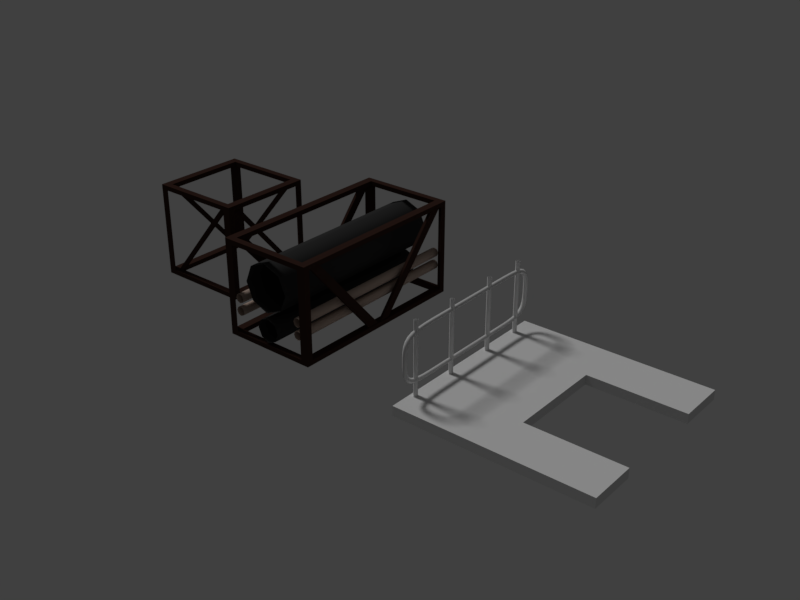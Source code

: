 # Source: com.io7m.chemriver.chemplant_alt.blend  (saved by Blender 2.78.0; exported with 4.5.12 LTS)
import bpy
from mathutils import Matrix  # noqa: F401  (used for matrix-valued properties, if any)

bpy.ops.wm.read_factory_settings(use_empty=True)
scene = bpy.context.scene
scene.name = 'Scene'

# ---- collections
col_collection_1 = bpy.data.collections.new('Collection 1'); scene.collection.children.link(col_collection_1)

# ---- materials (node trees are filled in below, after node groups)
mat_platform_side = bpy.data.materials.new('platform_side')
mat_platform_side.alpha_threshold = 0.0
mat_platform_side.use_transparent_shadow = False
mat_platform_side.roughness = 0.5
mat_platform_top = bpy.data.materials.new('platform_top')
mat_platform_top.alpha_threshold = 0.0
mat_platform_top.use_transparent_shadow = False
mat_platform_top.roughness = 0.5
mat_platform_top.specular_intensity = 0.0
mat_frame = bpy.data.materials.new('frame')
mat_frame.alpha_threshold = 0.0
mat_frame.use_transparent_shadow = False
mat_frame.diffuse_color = (0.04263, 0.02107, 0.01607, 1.0)
mat_frame.roughness = 0.5
mat_frame.specular_intensity = 0.0
mat_pipe_small = bpy.data.materials.new('pipe_small')
mat_pipe_small.alpha_threshold = 0.0
mat_pipe_small.use_transparent_shadow = False
mat_pipe_small.diffuse_color = (0.4953, 0.382, 0.3192, 1.0)
mat_pipe_small.roughness = 0.5
mat_pipe_large = bpy.data.materials.new('pipe_large')
mat_pipe_large.alpha_threshold = 0.0
mat_pipe_large.use_transparent_shadow = False
mat_pipe_large.diffuse_color = (0.03716, 0.03716, 0.03716, 1.0)
mat_pipe_large.roughness = 0.5
mat_frame_gen = bpy.data.materials.new('frame_gen')
mat_frame_gen.alpha_threshold = 0.0
mat_frame_gen.use_transparent_shadow = False
mat_frame_gen.roughness = 0.5

# ---- material node trees

# ---- world
world_world = bpy.data.worlds.new('World'); scene.world = world_world
world_world.color = (0.05088, 0.05088, 0.05088)
world_world.use_sun_shadow = False
world_world.sun_shadow_jitter_overblur = 0.0
world_world.cycles.sampling_method = 'MANUAL'

# ---- lights
light_hemi = bpy.data.lights.new('Hemi', 'SUN')
light_hemi.transmission_factor = 0.0
light_hemi.angle = 0.1993
light_hemi.energy = 1.0
light_hemi.shadow_buffer_clip_start = 0.5
light_hemi.shadow_soft_size = 0.1
light_hemi.shadow_cascade_max_distance = 1000.0

# ---- meshes
me_plane_004 = bpy.data.meshes.new('Plane.004')
me_plane_004.from_pydata([(-1.0, -1.0, 0.0), (1.0, -1.0, 0.0), (-1.0, 1.0, 0.0), (1.0, 1.0, 0.0), (-1.0, 2.0, 0.0), (1.0, 2.0, 0.0), (-1.0, -2.0, 0.0), (1.0, -2.0, 0.0), (3.0, -1.0, 0.0), (3.0, -2.0, 0.0), (3.0, 1.0, 0.0), (3.0, 2.0, 0.0), (-1.0, 1.0, -0.2), (-1.0, -1.0, -0.2), (1.0, -1.0, -0.2), (1.0, 1.0, -0.2), (1.0, 2.0, -0.2), (-1.0, 2.0, -0.2), (-1.0, -2.0, -0.2), (1.0, -2.0, -0.2), (3.0, -2.0, -0.2), (3.0, -1.0, -0.2), (3.0, 1.0, -0.2), (3.0, 2.0, -0.2)], [], [(0, 2, 3, 1), (2, 4, 5, 3), (1, 7, 6, 0), (1, 8, 9, 7), (5, 11, 10, 3), (13, 14, 15, 12), (12, 15, 16, 17), (14, 13, 18, 19), (14, 19, 20, 21), (16, 15, 22, 23), (4, 2, 12, 17), (10, 11, 23, 22), (9, 8, 21, 20), (2, 0, 13, 12), (6, 7, 19, 18), (3, 10, 22, 15), (5, 4, 17, 16), (7, 9, 20, 19), (0, 6, 18, 13), (11, 5, 16, 23), (8, 1, 14, 21), (1, 3, 15, 14)])
me_plane_004.polygons.foreach_set('material_index', [1, 1, 1, 1, 1, 1, 1, 1, 1, 1, 0, 0, 0, 0, 0, 0, 0, 0, 0, 0, 0, 0])
_uv = me_plane_004.uv_layers.new(name='UVMap')
_uv.uv.foreach_set('vector', [0.1667, 0.0001155, 0.4999, 0.0001154, 0.4999, 0.3333, 0.1667, 0.3333, 0.4999, 0.0001154, 0.6665, 0.0001154, 0.6665, 0.3333, 0.4999, 0.3333, 0.1667, 0.3333, 0.0001155, 0.3333, 0.0001154, 0.0001155, 0.1667, 0.0001155, 0.1667, 0.3333, 0.1667, 0.4999, 0.0001155, 0.4999, 0.0001155, 0.3333, 0.6665, 0.3333, 0.6665, 0.4999, 0.4999, 0.4999, 0.4999, 0.3333, 0.1667, 0.9999, 0.1667, 0.6667, 0.4999, 0.6667, 0.4999, 0.9999, 0.4999, 0.9999, 0.4999, 0.6667, 0.6665, 0.6667, 0.6665, 0.9999, 0.1667, 0.6667, 0.1667, 0.9999, 0.0001154, 0.9999, 0.0001154, 0.6667, 0.1667, 0.6667, 0.0001154, 0.6667, 0.0001154, 0.5001, 0.1667, 0.5001, 0.6665, 0.6667, 0.4999, 0.6667, 0.4999, 0.5001, 0.6665, 0.5001, 1.0, 0.765, 0.75, 0.765, 0.75, 0.66, 1.0, 0.66, 1.0, 0.685, 0.75, 0.685, 0.75, 0.635, 1.0, 0.635, 6.324e-05, 0.6251, 0.9999, 0.6251, 0.9999, 1.025, 6.324e-05, 1.025, 0.75, 0.765, 0.25, 0.765, 0.25, 0.66, 0.75, 0.66, 3.656e-05, 0.64, 0.6667, 0.64, 0.6667, 0.7734, 3.651e-05, 0.7734, 0.75, 0.6561, 1.0, 0.6561, 1.0, 0.7061, 0.75, 0.7061, 0.5, 0.685, 2.24e-05, 0.685, 2.236e-05, 0.635, 0.5, 0.635, 0.6667, 0.64, 1.0, 0.64, 1.0, 0.7734, 0.6667, 0.7734, 0.25, 0.765, 2.241e-05, 0.765, 2.235e-05, 0.66, 0.25, 0.66, 0.75, 0.685, 0.5, 0.685, 0.5, 0.635, 0.75, 0.635, 2.242e-05, 0.6561, 0.25, 0.6561, 0.25, 0.7061, 2.236e-05, 0.7061, 0.25, 0.6561, 0.75, 0.6561, 0.75, 0.7061, 0.25, 0.7061])
me_plane_004.materials.append(mat_platform_side)
me_plane_004.materials.append(mat_platform_top)
me_plane_004.use_remesh_preserve_volume = False
me_plane_004.use_remesh_preserve_attributes = False
me_plane_004.use_mirror_vertex_groups = False
me_plane_004.update()
me_plane_002 = bpy.data.meshes.new('Plane.002')
me_plane_002.from_pydata([(-1.0, -1.0, 0.0), (1.0, -1.0, 0.0), (-1.0, 1.0, 0.0), (1.0, 1.0, 0.0), (-0.8333, -1.0, 0.0), (0.8333, -1.0, 0.0), (0.8333, 1.0, 0.0), (-0.8333, 1.0, 0.0), (-1.0, 0.8667, 0.0), (-1.0, -0.8667, 0.0), (1.0, -0.8667, 0.0), (1.0, 0.8667, 0.0), (-0.8333, -0.8667, 0.0), (-0.8333, 0.8667, 0.0), (0.8333, -0.8667, 0.0), (0.8333, 0.8667, 0.0), (-1.0, -0.8667, 0.1), (-1.0, -1.0, 0.1), (0.8333, -1.0, 0.1), (1.0, -1.0, 0.1), (1.0, 0.8667, 0.1), (1.0, 1.0, 0.1), (-0.8333, 1.0, 0.1), (-1.0, 1.0, 0.1), (-0.8333, -1.0, 0.1), (0.8333, 1.0, 0.1), (-0.8333, 0.8667, 0.1), (0.8333, 0.8667, 0.1), (-1.0, 0.8667, 0.1), (1.0, -0.8667, 0.1), (-0.8333, -0.8667, 0.1), (0.8333, -0.8667, 0.1), (-1.0, -1.0, 1.9), (1.0, -1.0, 1.9), (-1.0, 1.0, 1.9), (1.0, 1.0, 1.9), (-0.8333, -1.0, 1.9), (0.8333, -1.0, 1.9), (0.8333, 1.0, 1.9), (-0.8333, 1.0, 1.9), (-1.0, 0.8667, 1.9), (-1.0, -0.8667, 1.9), (1.0, -0.8667, 1.9), (1.0, 0.8667, 1.9), (-0.8333, -0.8667, 1.9), (-0.8333, 0.8667, 1.9), (0.8333, -0.8667, 1.9), (0.8333, 0.8667, 1.9), (-1.0, -0.8667, 2.0), (-1.0, -1.0, 2.0), (0.8333, -1.0, 2.0), (1.0, -1.0, 2.0), (1.0, 0.8667, 2.0), (1.0, 1.0, 2.0), (-0.8333, 1.0, 2.0), (-1.0, 1.0, 2.0), (-0.8333, -1.0, 2.0), (0.8333, 1.0, 2.0), (-0.8333, 0.8667, 2.0), (0.8333, 0.8667, 2.0), (-1.0, 0.8667, 2.0), (1.0, -0.8667, 2.0), (-0.8333, -0.8667, 2.0), (0.8333, -0.8667, 2.0), (-1.0, -0.8667, 1.9), (-1.0, -1.0, 1.9), (0.8333, -1.0, 1.9), (1.0, -1.0, 1.9), (1.0, 0.8667, 1.9), (1.0, 1.0, 1.9), (-0.8333, 1.0, 1.9), (-1.0, 1.0, 1.9), (-0.8333, -1.0, 1.9), (0.8333, 1.0, 1.9), (-1.0, 0.8667, 1.9), (1.0, -0.8667, 1.9), (0.8638, -0.8156, 1.904), (0.8638, 0.7033, 0.1064), (0.8638, -0.6883, 1.904), (0.8638, 0.8156, 0.1064), (0.921, -0.8156, 1.904), (0.921, 0.7033, 0.1064), (0.921, -0.6883, 1.904), (0.921, 0.8156, 0.1064), (-0.9137, -0.8156, 1.904), (-0.9137, 0.7033, 0.1064), (-0.9137, -0.6883, 1.904), (-0.9137, 0.8156, 0.1064), (-0.8565, -0.8156, 1.904), (-0.8565, 0.7033, 0.1064), (-0.8565, -0.6883, 1.904), (-0.8565, 0.8156, 0.1064), (0.823, 0.8639, 1.904), (-0.6959, 0.8639, 0.1064), (0.6957, 0.8639, 1.904), (-0.8083, 0.8639, 0.1064), (0.823, 0.9211, 1.904), (-0.6959, 0.9211, 0.1064), (0.6957, 0.9211, 1.904), (-0.8083, 0.9211, 0.1064), (0.823, -0.9136, 1.904), (-0.6959, -0.9136, 0.1064), (0.6957, -0.9136, 1.904), (-0.8083, -0.9136, 0.1064), (0.823, -0.8565, 1.904), (-0.6959, -0.8565, 0.1064), (0.6957, -0.8565, 1.904), (-0.8083, -0.8565, 0.1064)], [], [(15, 6, 3, 11), (8, 2, 7, 13), (13, 7, 6, 15), (4, 12, 14, 5), (27, 20, 25), (0, 9, 12, 4), (9, 8, 13, 12), (5, 14, 10, 1), (14, 15, 11, 10), (28, 26, 22), (26, 27, 25, 22), (24, 18, 31, 30), (29, 18, 66, 75), (16, 30, 26, 28), (18, 29, 31), (31, 29, 20, 27), (9, 0, 17, 16), (12, 13, 26, 30), (5, 1, 19, 18), (11, 3, 21, 20), (15, 14, 31, 27), (2, 8, 28, 23), (7, 2, 23, 22), (14, 12, 30, 31), (8, 9, 16, 28), (0, 4, 24, 17), (13, 15, 27, 26), (1, 10, 29, 19), (4, 5, 18, 24), (10, 11, 20, 29), (3, 6, 25, 21), (6, 7, 22, 25), (47, 38, 35, 43), (40, 34, 39, 45), (45, 39, 38, 47), (36, 44, 46, 37), (59, 52, 53, 57), (32, 41, 44, 36), (41, 40, 45, 44), (37, 46, 42, 33), (46, 47, 43, 42), (60, 58, 54, 55), (58, 59, 57, 54), (56, 50, 63, 62), (49, 56, 62, 48), (48, 62, 58, 60), (50, 51, 61, 63), (63, 61, 52, 59), (41, 32, 49, 48), (44, 45, 58, 62), (37, 33, 51, 50), (43, 35, 53, 52), (47, 46, 63, 59), (34, 40, 60, 55), (39, 34, 55, 54), (46, 44, 62, 63), (40, 41, 48, 60), (32, 36, 56, 49), (45, 47, 59, 58), (33, 42, 61, 51), (36, 37, 50, 56), (42, 43, 52, 61), (35, 38, 57, 53), (38, 39, 54, 57), (20, 21, 69, 68), (16, 24, 30), (19, 29, 75, 67), (28, 22, 70, 74), (21, 25, 73, 69), (24, 16, 64, 72), (22, 23, 71, 70), (23, 28, 74, 71), (16, 17, 65, 64), (25, 20, 68, 73), (17, 24, 72, 65), (18, 19, 67, 66), (76, 78, 79, 77), (80, 81, 83, 82), (79, 78, 82, 83), (76, 77, 81, 80), (77, 79, 83, 81), (78, 76, 80, 82), (84, 86, 87, 85), (88, 89, 91, 90), (87, 86, 90, 91), (84, 85, 89, 88), (85, 87, 91, 89), (86, 84, 88, 90), (92, 94, 95, 93), (96, 97, 99, 98), (95, 94, 98, 99), (92, 93, 97, 96), (93, 95, 99, 97), (94, 92, 96, 98), (100, 102, 103, 101), (104, 105, 107, 106), (103, 102, 106, 107), (100, 101, 105, 104), (101, 103, 107, 105), (102, 100, 104, 106)])
_uv = me_plane_002.uv_layers.new(name='UVMap')
_uv.uv.foreach_set('vector', [0.553, 0.5735, 0.553, 0.5612, 0.5843, 0.5612, 0.5843, 0.5735, 0.209, 0.5735, 0.209, 0.5612, 0.2403, 0.5612, 0.2403, 0.5735, 0.2403, 0.5735, 0.2403, 0.5612, 0.553, 0.5612, 0.553, 0.5735, 0.2403, 0.7458, 0.2403, 0.7335, 0.553, 0.7335, 0.553, 0.7458, 0.3812, 0.2166, 0.3812, 0.1854, 0.3935, 0.2166, 0.209, 0.7458, 0.209, 0.7335, 0.2403, 0.7335, 0.2403, 0.7458, 0.209, 0.7335, 0.209, 0.5735, 0.2403, 0.5735, 0.2403, 0.7335, 0.553, 0.7458, 0.553, 0.7335, 0.5843, 0.7335, 0.5843, 0.7458, 0.553, 0.7335, 0.553, 0.5735, 0.5843, 0.5735, 0.5843, 0.7335, 0.3812, 0.5607, 0.3812, 0.5294, 0.3935, 0.5294, 0.3812, 0.5294, 0.3812, 0.2166, 0.3935, 0.2166, 0.3935, 0.5294, 0.209, 0.5294, 0.209, 0.2166, 0.2213, 0.2166, 0.2213, 0.5294, 0.8504, 0.3699, 0.8308, 0.3699, 0.8308, 0.03212, 0.8504, 0.03212, 0.2213, 0.5607, 0.2213, 0.5294, 0.3812, 0.5294, 0.3812, 0.5607, 0.209, 0.2166, 0.2213, 0.1854, 0.2213, 0.2166, 0.2213, 0.2166, 0.2213, 0.1854, 0.3812, 0.1854, 0.3812, 0.2166, 0.2085, 0.6082, 0.2085, 0.6267, 0.1975, 0.6267, 0.1975, 0.6082, 0.7485, 0.8183, 0.7485, 0.5612, 0.7602, 0.5612, 0.7602, 0.8183, 0.5985, 0.9647, 0.5849, 0.9647, 0.5849, 0.9435, 0.5985, 0.9435, 0.3941, 0.3802, 0.3941, 0.3705, 0.4179, 0.3705, 0.4179, 0.3802, 0.8573, 0.9047, 0.8573, 0.6621, 0.8684, 0.6621, 0.8684, 0.9047, 0.2085, 0.3483, 0.2085, 0.3669, 0.1975, 0.3669, 0.1975, 0.3483, 0.2085, 0.3193, 0.2085, 0.3483, 0.1975, 0.3483, 0.1975, 0.3193, 0.8573, 0.6621, 0.8573, 0.3705, 0.8684, 0.3705, 0.8684, 0.6621, 0.2085, 0.3669, 0.2085, 0.6082, 0.1975, 0.6082, 0.1975, 0.3669, 0.7479, 0.9647, 0.7344, 0.9647, 0.7344, 0.9435, 0.7479, 0.9435, 0.784, 0.8376, 0.784, 0.5612, 0.7944, 0.5612, 0.7944, 0.8376, 0.3941, 0.5163, 0.3941, 0.5066, 0.4179, 0.5066, 0.4179, 0.5163, 0.7344, 0.9647, 0.5985, 0.9647, 0.5985, 0.9435, 0.7344, 0.9435, 0.3941, 0.5066, 0.3941, 0.3802, 0.4179, 0.3802, 0.4179, 0.5066, 0.2085, 0.0002824, 0.2085, 0.02928, 0.1975, 0.02928, 0.1975, 0.0002824, 0.2085, 0.02928, 0.2085, 0.3193, 0.1975, 0.3193, 0.1975, 0.02928, 0.4191, 0.2008, 0.3941, 0.2008, 0.3941, 0.1854, 0.4191, 0.1854, 0.4191, 0.3699, 0.3941, 0.3699, 0.3941, 0.3545, 0.4191, 0.3545, 0.4191, 0.3545, 0.3941, 0.3545, 0.3941, 0.2008, 0.4191, 0.2008, 0.7694, 0.3545, 0.7444, 0.3545, 0.7444, 0.2008, 0.7694, 0.2008, 0.5531, 0.1725, 0.5843, 0.1725, 0.5843, 0.1848, 0.5531, 0.1848, 0.7694, 0.3699, 0.7444, 0.3699, 0.7444, 0.3545, 0.7694, 0.3545, 0.7444, 0.3699, 0.4191, 0.3699, 0.4191, 0.3545, 0.7444, 0.3545, 0.7694, 0.2008, 0.7444, 0.2008, 0.7444, 0.1854, 0.7694, 0.1854, 0.7444, 0.2008, 0.4191, 0.2008, 0.4191, 0.1854, 0.7444, 0.1854, 0.209, 0.1725, 0.2403, 0.1725, 0.2403, 0.1848, 0.209, 0.1848, 0.2403, 0.1725, 0.5531, 0.1725, 0.5531, 0.1848, 0.2403, 0.1848, 0.2403, 0.0002825, 0.553, 0.0002824, 0.553, 0.01258, 0.2403, 0.01258, 0.209, 0.0002825, 0.2403, 0.0002825, 0.2403, 0.01258, 0.209, 0.01258, 0.209, 0.01258, 0.2403, 0.01258, 0.2403, 0.1725, 0.209, 0.1725, 0.553, 0.0002824, 0.5843, 0.0002824, 0.5843, 0.01258, 0.553, 0.01258, 0.553, 0.01258, 0.5843, 0.01258, 0.5843, 0.1725, 0.5531, 0.1725, 0.8458, 0.3891, 0.8458, 0.3705, 0.8568, 0.3705, 0.8568, 0.3891, 0.7608, 0.8183, 0.7608, 0.5612, 0.7724, 0.5612, 0.7724, 0.8183, 0.8348, 0.5445, 0.8348, 0.5169, 0.8452, 0.5169, 0.8452, 0.5445, 0.671, 0.5169, 0.6907, 0.5169, 0.6907, 0.5285, 0.671, 0.5285, 0.8689, 0.9047, 0.8689, 0.6621, 0.8799, 0.6621, 0.8799, 0.9047, 0.8458, 0.6501, 0.8458, 0.6315, 0.8568, 0.6315, 0.8568, 0.6501, 0.8458, 0.6793, 0.8458, 0.6501, 0.8568, 0.6501, 0.8568, 0.6793, 0.8689, 0.6621, 0.8689, 0.3705, 0.8799, 0.3705, 0.8799, 0.6621, 0.8458, 0.6315, 0.8458, 0.3891, 0.8568, 0.3891, 0.8568, 0.6315, 0.8348, 0.8485, 0.8348, 0.8209, 0.8452, 0.8209, 0.8452, 0.8485, 0.7834, 0.5612, 0.7834, 0.8376, 0.773, 0.8376, 0.773, 0.5612, 0.3941, 0.5169, 0.4139, 0.5169, 0.4139, 0.5285, 0.3941, 0.5285, 0.8348, 0.8209, 0.8348, 0.5445, 0.8452, 0.5445, 0.8452, 0.8209, 0.4139, 0.5169, 0.671, 0.5169, 0.671, 0.5285, 0.4139, 0.5285, 0.8458, 0.9997, 0.8458, 0.9706, 0.8568, 0.9706, 0.8568, 0.9997, 0.8458, 0.9706, 0.8458, 0.6793, 0.8568, 0.6793, 0.8568, 0.9706, 0.4179, 0.3802, 0.4179, 0.3705, 0.8452, 0.3705, 0.8452, 0.3802, 0.2213, 0.5607, 0.209, 0.5294, 0.2213, 0.5294, 0.4179, 0.5163, 0.4179, 0.5066, 0.8452, 0.5066, 0.8452, 0.5163, 0.8099, 0.3699, 0.7902, 0.3699, 0.7902, 0.03212, 0.8099, 0.03212, 0.1975, 0.0002824, 0.1975, 0.02928, 0.0002824, 0.02928, 0.0002825, 0.0002825, 0.8105, 0.03212, 0.8302, 0.03212, 0.8302, 0.3699, 0.8105, 0.3699, 0.1975, 0.3193, 0.1975, 0.3483, 0.0002825, 0.3483, 0.0002825, 0.3193, 0.1975, 0.3483, 0.1975, 0.3669, 0.0002825, 0.3669, 0.0002825, 0.3483, 0.1975, 0.6082, 0.1975, 0.6267, 0.0002824, 0.6267, 0.0002824, 0.6082, 0.7897, 0.3699, 0.77, 0.3699, 0.77, 0.03212, 0.7897, 0.03212, 0.7479, 0.9435, 0.7344, 0.9435, 0.7344, 0.5612, 0.7479, 0.5612, 0.5985, 0.9435, 0.5849, 0.9435, 0.5849, 0.5612, 0.5985, 0.5612, 0.0, 0.0, 0.0, 0.0, 0.0, 0.0, 0.0, 0.0, 0.0, 0.0, 0.0, 0.0, 0.0, 0.0, 0.0, 0.0, 0.0, 0.0, 0.0, 0.0, 0.0, 0.0, 0.0, 0.0, 0.0, 0.0, 0.0, 0.0, 0.0, 0.0, 0.0, 0.0, 0.0, 0.0, 0.0, 0.0, 0.0, 0.0, 0.0, 0.0, 0.0, 0.0, 0.0, 0.0, 0.0, 0.0, 0.0, 0.0, 0.0, 0.0, 0.0, 0.0, 0.0, 0.0, 0.0, 0.0, 0.0, 0.0, 0.0, 0.0, 0.0, 0.0, 0.0, 0.0, 0.0, 0.0, 0.0, 0.0, 0.0, 0.0, 0.0, 0.0, 0.0, 0.0, 0.0, 0.0, 0.0, 0.0, 0.0, 0.0, 0.0, 0.0, 0.0, 0.0, 0.0, 0.0, 0.0, 0.0, 0.0, 0.0, 0.0, 0.0, 0.0, 0.0, 0.0, 0.0, 0.0, 0.0, 0.0, 0.0, 0.0, 0.0, 0.0, 0.0, 0.0, 0.0, 0.0, 0.0, 0.0, 0.0, 0.0, 0.0, 0.0, 0.0, 0.0, 0.0, 0.0, 0.0, 0.0, 0.0, 0.0, 0.0, 0.0, 0.0, 0.0, 0.0, 0.0, 0.0, 0.0, 0.0, 0.0, 0.0, 0.0, 0.0, 0.0, 0.0, 0.0, 0.0, 0.0, 0.0, 0.0, 0.0, 0.0, 0.0, 0.0, 0.0, 0.0, 0.0, 0.0, 0.0, 0.0, 0.0, 0.0, 0.0, 0.0, 0.0, 0.0, 0.0, 0.0, 0.0, 0.0, 0.0, 0.0, 0.0, 0.0, 0.0, 0.0, 0.0, 0.0, 0.0, 0.0, 0.0, 0.0, 0.0, 0.0, 0.0, 0.0, 0.0, 0.0, 0.0, 0.0, 0.0, 0.0, 0.0, 0.0, 0.0, 0.0, 0.0, 0.0, 0.0, 0.0, 0.0])
me_plane_002.materials.append(mat_frame)
me_plane_002.use_remesh_preserve_volume = False
me_plane_002.use_remesh_preserve_attributes = False
me_plane_002.use_mirror_vertex_groups = False
me_plane_002.update()
me_cylinder_002 = bpy.data.meshes.new('Cylinder.002')
me_cylinder_002.from_pydata([(0.6915, -1.982, 0.8955), (0.6915, 1.982, 0.8955), (0.6634, -1.982, 0.8276), (0.6634, 1.982, 0.8276), (0.6915, -1.982, 0.7598), (0.6915, 1.982, 0.7598), (0.7594, -1.982, 0.7316), (0.7594, 1.982, 0.7316), (0.8273, -1.982, 0.7598), (0.8273, 1.982, 0.7598), (0.8554, -1.982, 0.8276), (0.8554, 1.982, 0.8276), (0.8273, -1.982, 0.8955), (0.8273, 1.982, 0.8955), (0.7594, -1.982, 0.9236), (0.7594, 1.982, 0.9236), (0.7594, 1.982, 0.6562), (0.7594, -1.982, 0.6562), (0.8273, 1.982, 0.6281), (0.8273, -1.982, 0.6281), (0.8554, 1.982, 0.5602), (0.8554, -1.982, 0.5602), (0.8273, 1.982, 0.4924), (0.8273, -1.982, 0.4924), (0.7594, 1.982, 0.4642), (0.7594, -1.982, 0.4642), (0.6915, 1.982, 0.4924), (0.6915, -1.982, 0.4924), (0.6634, 1.982, 0.5602), (0.6634, -1.982, 0.5602), (0.6915, 1.982, 0.6281), (0.6915, -1.982, 0.6281), (-0.8023, -1.982, 0.8955), (-0.8023, 1.982, 0.8955), (-0.8304, -1.982, 0.8276), (-0.8304, 1.982, 0.8276), (-0.8023, -1.982, 0.7598), (-0.8023, 1.982, 0.7598), (-0.7344, -1.982, 0.7316), (-0.7344, 1.982, 0.7316), (-0.6665, -1.982, 0.7598), (-0.6665, 1.982, 0.7598), (-0.6384, -1.982, 0.8276), (-0.6384, 1.982, 0.8276), (-0.6665, -1.982, 0.8955), (-0.6665, 1.982, 0.8955), (-0.7344, -1.982, 0.9236), (-0.7344, 1.982, 0.9236), (-0.7344, 1.982, 0.6562), (-0.7344, -1.982, 0.6562), (-0.6665, 1.982, 0.6281), (-0.6665, -1.982, 0.6281), (-0.6384, 1.982, 0.5602), (-0.6384, -1.982, 0.5602), (-0.6665, 1.982, 0.4924), (-0.6665, -1.982, 0.4924), (-0.7344, 1.982, 0.4642), (-0.7344, -1.982, 0.4642), (-0.8023, 1.982, 0.4924), (-0.8023, -1.982, 0.4924), (-0.8304, 1.982, 0.5602), (-0.8304, -1.982, 0.5602), (-0.8023, 1.982, 0.6281), (-0.8023, -1.982, 0.6281), (-2.235e-08, 2.001, 1.769), (-2.235e-08, -1.998, 1.769), (0.3536, 2.001, 1.623), (0.3536, -1.998, 1.623), (0.5, 2.001, 1.269), (0.5, -1.998, 1.269), (0.3536, 2.001, 0.9158), (0.3536, -1.998, 0.9158), (-6.606e-08, 2.001, 0.7694), (-6.606e-08, -1.998, 0.7694), (-0.3536, 2.001, 0.9158), (-0.3536, -1.998, 0.9158), (-0.5, 2.001, 1.269), (-0.5, -1.998, 1.269), (-0.3536, 2.001, 1.623), (-0.3536, -1.998, 1.623), (-2.235e-08, 2.001, 0.654), (-2.235e-08, -1.998, 0.654), (0.1768, 2.001, 0.5808), (0.1768, -1.998, 0.5808), (0.25, 2.001, 0.404), (0.25, -1.998, 0.404), (0.1768, 2.001, 0.2273), (0.1768, -1.998, 0.2273), (-4.421e-08, 2.001, 0.154), (-4.421e-08, -1.998, 0.154), (-0.1768, 2.001, 0.2273), (-0.1768, -1.998, 0.2273), (-0.25, 2.001, 0.404), (-0.25, -1.998, 0.404), (-0.1768, 2.001, 0.5808), (-0.1768, -1.998, 0.5808), (-1.0, -2.0, 0.0), (1.0, -2.0, 0.0), (-1.0, 2.0, 0.0), (1.0, 2.0, 0.0), (-0.8333, -2.0, 0.0), (0.8333, -2.0, 0.0), (0.8333, 2.0, 0.0), (-0.8333, 2.0, 0.0), (-1.0, 1.867, 0.0), (-1.0, -1.867, 0.0), (1.0, -1.867, 0.0), (1.0, 1.867, 0.0), (-0.8333, -1.867, 0.0), (-0.8333, 1.867, 0.0), (0.8333, -1.867, 0.0), (0.8333, 1.867, 0.0), (-1.0, -1.867, 0.1), (-1.0, -2.0, 0.1), (0.8333, -2.0, 0.1), (1.0, -2.0, 0.1), (1.0, 1.867, 0.1), (1.0, 2.0, 0.1), (-0.8333, 2.0, 0.1), (-1.0, 2.0, 0.1), (-0.8333, -2.0, 0.1), (0.8333, 2.0, 0.1), (-0.8333, 1.867, 0.1), (0.8333, 1.867, 0.1), (-1.0, 1.867, 0.1), (1.0, -1.867, 0.1), (-0.8333, -1.867, 0.1), (0.8333, -1.867, 0.1), (-1.0, -2.0, 1.9), (1.0, -2.0, 1.9), (-1.0, 2.0, 1.9), (1.0, 2.0, 1.9), (-0.8333, -2.0, 1.9), (0.8333, -2.0, 1.9), (0.8333, 2.0, 1.9), (-0.8333, 2.0, 1.9), (-1.0, 1.867, 1.9), (-1.0, -1.867, 1.9), (1.0, -1.867, 1.9), (1.0, 1.867, 1.9), (-0.8333, -1.867, 1.9), (-0.8333, 1.867, 1.9), (0.8333, -1.867, 1.9), (0.8333, 1.867, 1.9), (-1.0, -1.867, 2.0), (-1.0, -2.0, 2.0), (0.8333, -2.0, 2.0), (1.0, -2.0, 2.0), (1.0, 1.867, 2.0), (1.0, 2.0, 2.0), (-0.8333, 2.0, 2.0), (-1.0, 2.0, 2.0), (-0.8333, -2.0, 2.0), (0.8333, 2.0, 2.0), (-0.8333, 1.867, 2.0), (0.8333, 1.867, 2.0), (-1.0, 1.867, 2.0), (1.0, -1.867, 2.0), (-0.8333, -1.867, 2.0), (0.8333, -1.867, 2.0), (-1.0, -1.867, 1.9), (-1.0, -2.0, 1.9), (0.8333, -2.0, 1.9), (1.0, -2.0, 1.9), (1.0, 1.867, 1.9), (1.0, 2.0, 1.9), (-0.8333, 2.0, 1.9), (-1.0, 2.0, 1.9), (-0.8333, -2.0, 1.9), (0.8333, 2.0, 1.9), (-1.0, 1.867, 1.9), (1.0, -1.867, 1.9), (0.9203, -1.813, 1.894), (0.9203, -0.2818, 0.09334), (0.9203, -1.587, 1.894), (0.9203, -0.02392, 0.09334), (0.9797, -1.587, 1.894), (0.9797, -1.813, 1.894), (0.9797, -0.2818, 0.09334), (0.9797, -0.02392, 0.09334), (0.9797, 0.0383, 0.09334), (0.9797, 1.569, 1.894), (0.9797, 0.2641, 0.09334), (0.9797, 1.827, 1.894), (0.9203, 0.2641, 0.09334), (0.9203, 0.0383, 0.09334), (0.9203, 1.569, 1.894), (0.9203, 1.827, 1.894), (-0.9441, -1.813, 1.894), (-0.9441, -0.2818, 0.09334), (-0.9441, -1.587, 1.894), (-0.9441, -0.02392, 0.09334), (-0.8846, -1.587, 1.894), (-0.8846, -1.813, 1.894), (-0.8846, -0.2818, 0.09334), (-0.8846, -0.02392, 0.09334), (-0.8846, 0.0383, 0.09334), (-0.8846, 1.569, 1.894), (-0.8846, 0.2641, 0.09334), (-0.8846, 1.827, 1.894), (-0.9441, 0.2641, 0.09334), (-0.9441, 0.0383, 0.09334), (-0.9441, 1.569, 1.894), (-0.9441, 1.827, 1.894)], [], [(1, 0, 14, 15), (5, 4, 2, 3), (7, 6, 4, 5), (9, 8, 6, 7), (11, 10, 8, 9), (13, 12, 10, 11), (15, 14, 12, 13), (3, 2, 0, 1), (16, 17, 19, 18), (18, 19, 21, 20), (20, 21, 23, 22), (22, 23, 25, 24), (24, 25, 27, 26), (26, 27, 29, 28), (28, 29, 31, 30), (30, 31, 17, 16), (33, 32, 46, 47), (37, 36, 34, 35), (39, 38, 36, 37), (41, 40, 38, 39), (43, 42, 40, 41), (45, 44, 42, 43), (47, 46, 44, 45), (35, 34, 32, 33), (48, 49, 51, 50), (50, 51, 53, 52), (52, 53, 55, 54), (54, 55, 57, 56), (56, 57, 59, 58), (58, 59, 61, 60), (60, 61, 63, 62), (62, 63, 49, 48), (64, 65, 67, 66), (66, 67, 69, 68), (68, 69, 71, 70), (70, 71, 73, 72), (72, 73, 75, 74), (74, 75, 77, 76), (76, 77, 79, 78), (78, 79, 65, 64), (80, 81, 83, 82), (82, 83, 85, 84), (84, 85, 87, 86), (86, 87, 89, 88), (88, 89, 91, 90), (90, 91, 93, 92), (92, 93, 95, 94), (94, 95, 81, 80), (111, 102, 99, 107), (104, 98, 103, 109), (109, 103, 102, 111), (100, 108, 110, 101), (123, 116, 121), (96, 105, 108, 100), (105, 104, 109, 108), (101, 110, 106, 97), (110, 111, 107, 106), (124, 122, 118), (122, 123, 121, 118), (120, 114, 127, 126), (125, 114, 162, 171), (112, 126, 122, 124), (114, 125, 127), (127, 125, 116, 123), (105, 96, 113, 112), (108, 109, 122, 126), (101, 97, 115, 114), (107, 99, 117, 116), (111, 110, 127, 123), (98, 104, 124, 119), (103, 98, 119, 118), (110, 108, 126, 127), (104, 105, 112, 124), (96, 100, 120, 113), (109, 111, 123, 122), (97, 106, 125, 115), (100, 101, 114, 120), (106, 107, 116, 125), (99, 102, 121, 117), (102, 103, 118, 121), (143, 134, 131, 139), (136, 130, 135, 141), (141, 135, 134, 143), (132, 140, 142, 133), (155, 148, 149, 153), (128, 137, 140, 132), (137, 136, 141, 140), (133, 142, 138, 129), (142, 143, 139, 138), (156, 154, 150, 151), (154, 155, 153, 150), (152, 146, 159, 158), (145, 152, 158, 144), (144, 158, 154, 156), (146, 147, 157, 159), (159, 157, 148, 155), (137, 128, 145, 144), (140, 141, 154, 158), (133, 129, 147, 146), (139, 131, 149, 148), (143, 142, 159, 155), (130, 136, 156, 151), (135, 130, 151, 150), (142, 140, 158, 159), (136, 137, 144, 156), (128, 132, 152, 145), (141, 143, 155, 154), (129, 138, 157, 147), (132, 133, 146, 152), (138, 139, 148, 157), (131, 134, 153, 149), (134, 135, 150, 153), (116, 117, 165, 164), (112, 120, 126), (115, 125, 171, 163), (124, 118, 166, 170), (117, 121, 169, 165), (120, 112, 160, 168), (118, 119, 167, 166), (119, 124, 170, 167), (112, 113, 161, 160), (121, 116, 164, 169), (113, 120, 168, 161), (114, 115, 163, 162), (172, 174, 175, 173), (177, 178, 179, 176), (175, 174, 176, 179), (172, 173, 178, 177), (173, 175, 179, 178), (174, 172, 177, 176), (180, 182, 183, 181), (185, 186, 187, 184), (183, 182, 184, 187), (180, 181, 186, 185), (181, 183, 187, 186), (182, 180, 185, 184), (188, 190, 191, 189), (193, 194, 195, 192), (191, 190, 192, 195), (188, 189, 194, 193), (189, 191, 195, 194), (190, 188, 193, 192), (196, 198, 199, 197), (201, 202, 203, 200), (199, 198, 200, 203), (196, 197, 202, 201), (197, 199, 203, 202), (198, 196, 201, 200)])
me_cylinder_002.polygons.foreach_set('use_smooth', [1, 1, 1, 1, 1, 1, 1, 1, 1, 1, 1, 1, 1, 1, 1, 1, 1, 1, 1, 1, 1, 1, 1, 1, 1, 1, 1, 1, 1, 1, 1, 1, 1, 1, 1, 1, 1, 1, 1, 1, 1, 1, 1, 1, 1, 1, 1, 1, 0, 0, 0, 0, 0, 0, 0, 0, 0, 0, 0, 0, 0, 0, 0, 0, 0, 0, 0, 0, 0, 0, 0, 0, 0, 0, 0, 0, 0, 0, 0, 0, 0, 0, 0, 0, 0, 0, 0, 0, 0, 0, 0, 0, 0, 0, 0, 0, 0, 0, 0, 0, 0, 0, 0, 0, 0, 0, 0, 0, 0, 0, 0, 0, 0, 0, 0, 0, 0, 0, 0, 0, 0, 0, 0, 0, 0, 0, 0, 0, 0, 0, 0, 0, 0, 0, 0, 0, 0, 0, 0, 0, 0, 0, 0, 0, 0, 0, 0, 0])
me_cylinder_002.polygons.foreach_set('material_index', [0, 0, 0, 0, 0, 0, 0, 0, 0, 0, 0, 0, 0, 0, 0, 0, 0, 0, 0, 0, 0, 0, 0, 0, 0, 0, 0, 0, 0, 0, 0, 0, 1, 1, 1, 1, 1, 1, 1, 1, 1, 1, 1, 1, 1, 1, 1, 1, 2, 2, 2, 2, 2, 2, 2, 2, 2, 2, 2, 2, 2, 2, 2, 2, 2, 2, 2, 2, 2, 2, 2, 2, 2, 2, 2, 2, 2, 2, 2, 2, 2, 2, 2, 2, 2, 2, 2, 2, 2, 2, 2, 2, 2, 2, 2, 2, 2, 2, 2, 2, 2, 2, 2, 2, 2, 2, 2, 2, 2, 2, 2, 2, 2, 2, 2, 2, 2, 2, 2, 2, 2, 2, 2, 2, 2, 2, 2, 2, 2, 2, 2, 2, 2, 2, 2, 2, 2, 2, 2, 2, 2, 2, 2, 2, 2, 2, 2, 2])
_uv = me_cylinder_002.uv_layers.new(name='UVMap')
_uv.uv.foreach_set('vector', [0.0, 0.0, 0.0, 0.0, 0.0, 0.0, 0.0, 0.0, 0.0, 0.0, 0.0, 0.0, 0.0, 0.0, 0.0, 0.0, 0.0, 0.0, 0.0, 0.0, 0.0, 0.0, 0.0, 0.0, 0.0, 0.0, 0.0, 0.0, 0.0, 0.0, 0.0, 0.0, 0.0, 0.0, 0.0, 0.0, 0.0, 0.0, 0.0, 0.0, 0.0, 0.0, 0.0, 0.0, 0.0, 0.0, 0.0, 0.0, 0.0, 0.0, 0.0, 0.0, 0.0, 0.0, 0.0, 0.0, 0.0, 0.0, 0.0, 0.0, 0.0, 0.0, 0.0, 0.0, 0.0, 0.0, 0.0, 0.0, 0.0, 0.0, 0.0, 0.0, 0.0, 0.0, 0.0, 0.0, 0.0, 0.0, 0.0, 0.0, 0.0, 0.0, 0.0, 0.0, 0.0, 0.0, 0.0, 0.0, 0.0, 0.0, 0.0, 0.0, 0.0, 0.0, 0.0, 0.0, 0.0, 0.0, 0.0, 0.0, 0.0, 0.0, 0.0, 0.0, 0.0, 0.0, 0.0, 0.0, 0.0, 0.0, 0.0, 0.0, 0.0, 0.0, 0.0, 0.0, 0.0, 0.0, 0.0, 0.0, 0.0, 0.0, 0.0, 0.0, 0.0, 0.0, 0.0, 0.0, 0.0, 0.0, 0.0, 0.0, 0.0, 0.0, 0.0, 0.0, 0.0, 0.0, 0.0, 0.0, 0.0, 0.0, 0.0, 0.0, 0.0, 0.0, 0.0, 0.0, 0.0, 0.0, 0.0, 0.0, 0.0, 0.0, 0.0, 0.0, 0.0, 0.0, 0.0, 0.0, 0.0, 0.0, 0.0, 0.0, 0.0, 0.0, 0.0, 0.0, 0.0, 0.0, 0.0, 0.0, 0.0, 0.0, 0.0, 0.0, 0.0, 0.0, 0.0, 0.0, 0.0, 0.0, 0.0, 0.0, 0.0, 0.0, 0.0, 0.0, 0.0, 0.0, 0.0, 0.0, 0.0, 0.0, 0.0, 0.0, 0.0, 0.0, 0.0, 0.0, 0.0, 0.0, 0.0, 0.0, 0.0, 0.0, 0.0, 0.0, 0.0, 0.0, 0.0, 0.0, 0.0, 0.0, 0.0, 0.0, 0.0, 0.0, 0.0, 0.0, 0.0, 0.0, 0.0, 0.0, 0.0, 0.0, 0.0, 0.0, 0.0, 0.0, 0.0, 0.0, 0.0, 0.0, 0.0, 0.0, 0.0, 0.0, 0.0, 0.0, 0.0, 0.0, 0.0, 0.0, 0.0, 0.0, 0.0, 0.0, 0.0, 0.0, 0.0, 0.0, 0.0, 0.0, 0.0, 0.0, 0.0, 0.0, 0.0, 0.0, 0.0, 0.0, 0.0, 0.0, 0.0, 0.0, 0.0, 0.0, 0.0, 0.0, 0.0, 0.0, 0.0, 0.0, 0.0, 0.0, 0.0, 0.0, 0.0, 0.0, 0.0, 0.0, 0.0, 0.0, 0.0, 0.0, 0.0, 0.0, 0.0, 0.0, 0.0, 0.0, 0.0, 0.0, 0.0, 0.0, 0.0, 0.0, 0.0, 0.0, 0.0, 0.0, 0.0, 0.0, 0.0, 0.0, 0.0, 0.0, 0.0, 0.0, 0.0, 0.0, 0.0, 0.0, 0.0, 0.0, 0.0, 0.0, 0.0, 0.0, 0.0, 0.0, 0.0, 0.0, 0.0, 0.0, 0.0, 0.0, 0.0, 0.0, 0.0, 0.0, 0.0, 0.0, 0.0, 0.0, 0.0, 0.0, 0.0, 0.0, 0.0, 0.0, 0.0, 0.0, 0.0, 0.0, 0.0, 0.0, 0.0, 0.0, 0.0, 0.0, 0.0, 0.0, 0.0, 0.0, 0.0, 0.0, 0.0, 0.0, 0.0, 0.0, 0.0, 0.0, 0.0, 0.0, 0.0, 0.0, 0.0, 0.0, 0.0, 0.0, 0.0, 0.0, 0.0, 0.0, 0.0, 0.0, 0.0, 0.0, 0.0, 0.0, 0.0, 0.0, 0.2412, 0.01699, 0.2412, 0.0003451, 0.2516, 0.0003451, 0.2516, 0.01699, 0.1263, 0.01699, 0.1263, 0.0003451, 0.1368, 0.0003451, 0.1368, 0.01699, 0.1368, 0.01699, 0.1368, 0.0003451, 0.2412, 0.0003451, 0.2412, 0.01699, 0.1368, 0.4997, 0.1368, 0.483, 0.2412, 0.483, 0.2412, 0.4997, 0.483, 0.5108, 0.483, 0.5003, 0.4997, 0.5108, 0.1263, 0.4997, 0.1263, 0.483, 0.1368, 0.483, 0.1368, 0.4997, 0.1263, 0.483, 0.1263, 0.01699, 0.1368, 0.01699, 0.1368, 0.483, 0.2412, 0.4997, 0.2412, 0.483, 0.2516, 0.483, 0.2516, 0.4997, 0.2412, 0.483, 0.2412, 0.01699, 0.2516, 0.01699, 0.2516, 0.483, 0.483, 0.6256, 0.483, 0.6152, 0.4997, 0.6152, 0.483, 0.6152, 0.483, 0.5108, 0.4997, 0.5108, 0.4997, 0.6152, 0.0003451, 0.6152, 0.0003451, 0.5108, 0.01699, 0.5108, 0.01699, 0.6152, 0.638, 0.3743, 0.6262, 0.3743, 0.6262, 0.1201, 0.638, 0.1201, 0.01699, 0.6256, 0.01699, 0.6152, 0.483, 0.6152, 0.483, 0.6256, 0.0003451, 0.5108, 0.01699, 0.5003, 0.01699, 0.5108, 0.01699, 0.5108, 0.01699, 0.5003, 0.483, 0.5003, 0.483, 0.5108, 0.6194, 0.983, 0.6194, 0.9997, 0.6131, 0.9997, 0.6131, 0.983, 0.6333, 0.5003, 0.6333, 0.9664, 0.627, 0.9664, 0.627, 0.5003, 0.7269, 0.0003451, 0.7477, 0.0003451, 0.7477, 0.00661, 0.7269, 0.00661, 0.4973, 0.483, 0.4973, 0.4997, 0.4911, 0.4997, 0.4911, 0.483, 0.4664, 0.7593, 0.0003451, 0.7593, 0.0003451, 0.753, 0.4664, 0.753, 0.6194, 0.5003, 0.6194, 0.517, 0.6131, 0.517, 0.6131, 0.5003, 0.2292, 0.6263, 0.25, 0.6263, 0.25, 0.6326, 0.2292, 0.6326, 0.6783, 0.1201, 0.6783, 0.3281, 0.6721, 0.3281, 0.6721, 0.1201, 0.6194, 0.517, 0.6194, 0.983, 0.6131, 0.983, 0.6131, 0.517, 0.498, 0.0003451, 0.5188, 0.0003451, 0.5188, 0.00661, 0.498, 0.00661, 0.6714, 0.1201, 0.6714, 0.3281, 0.6651, 0.3281, 0.6651, 0.1201, 0.4973, 0.0003451, 0.4973, 0.01699, 0.4911, 0.01699, 0.4911, 0.0003451, 0.5188, 0.0003451, 0.7269, 0.0003451, 0.7269, 0.00661, 0.5188, 0.00661, 0.4973, 0.01699, 0.4973, 0.483, 0.4911, 0.483, 0.4911, 0.01699, 0.0003451, 0.6263, 0.02115, 0.6263, 0.02115, 0.6326, 0.0003451, 0.6326, 0.02115, 0.6263, 0.2292, 0.6263, 0.2292, 0.6326, 0.02115, 0.6326, 0.3672, 0.01699, 0.3672, 0.0003451, 0.3776, 0.0003451, 0.3776, 0.01699, 0.2523, 0.01699, 0.2523, 0.0003451, 0.2628, 0.0003451, 0.2628, 0.01699, 0.2628, 0.01699, 0.2628, 0.0003451, 0.3672, 0.0003451, 0.3672, 0.01699, 0.2628, 0.4997, 0.2628, 0.483, 0.3672, 0.483, 0.3672, 0.4997, 0.1152, 0.483, 0.1256, 0.483, 0.1256, 0.4997, 0.1152, 0.4997, 0.2523, 0.4997, 0.2523, 0.483, 0.2628, 0.483, 0.2628, 0.4997, 0.2523, 0.483, 0.2523, 0.01699, 0.2628, 0.01699, 0.2628, 0.483, 0.3672, 0.4997, 0.3672, 0.483, 0.3776, 0.483, 0.3776, 0.4997, 0.3672, 0.483, 0.3672, 0.01699, 0.3776, 0.01699, 0.3776, 0.483, 0.0003451, 0.483, 0.01079, 0.483, 0.01079, 0.4997, 0.0003451, 0.4997, 0.01079, 0.483, 0.1152, 0.483, 0.1152, 0.4997, 0.01079, 0.4997, 0.01079, 0.0003451, 0.1152, 0.0003451, 0.1152, 0.01699, 0.01079, 0.01699, 0.0003451, 0.0003451, 0.01079, 0.0003451, 0.01079, 0.01699, 0.0003452, 0.01699, 0.0003452, 0.01699, 0.01079, 0.01699, 0.01079, 0.483, 0.0003451, 0.483, 0.1152, 0.0003451, 0.1256, 0.0003451, 0.1256, 0.01699, 0.1152, 0.01699, 0.1152, 0.01699, 0.1256, 0.01699, 0.1256, 0.483, 0.1152, 0.483, 0.6201, 0.517, 0.6201, 0.5003, 0.6263, 0.5003, 0.6263, 0.517, 0.6402, 0.5003, 0.6402, 0.9664, 0.634, 0.9664, 0.634, 0.5003, 0.5188, 0.4507, 0.498, 0.4507, 0.498, 0.4444, 0.5188, 0.4444, 0.9807, 0.4374, 0.9973, 0.4374, 0.9973, 0.4437, 0.9807, 0.4437, 0.4664, 0.7523, 0.0003451, 0.7523, 0.0003451, 0.746, 0.4664, 0.746, 0.6201, 0.9997, 0.6201, 0.983, 0.6263, 0.983, 0.6263, 0.9997, 0.6575, 0.3489, 0.6575, 0.3697, 0.6512, 0.3697, 0.6512, 0.3489, 0.6853, 0.1201, 0.6853, 0.3281, 0.679, 0.3281, 0.679, 0.1201, 0.6201, 0.983, 0.6201, 0.517, 0.6263, 0.517, 0.6263, 0.983, 0.7477, 0.4507, 0.7269, 0.4507, 0.7269, 0.4444, 0.7477, 0.4444, 0.6644, 0.1201, 0.6644, 0.3281, 0.6582, 0.3281, 0.6582, 0.1201, 0.498, 0.4374, 0.5147, 0.4374, 0.5147, 0.4437, 0.498, 0.4437, 0.7269, 0.4507, 0.5188, 0.4507, 0.5188, 0.4444, 0.7269, 0.4444, 0.5147, 0.4374, 0.9807, 0.4374, 0.9807, 0.4437, 0.5147, 0.4437, 0.6575, 0.1201, 0.6575, 0.1409, 0.6512, 0.1409, 0.6512, 0.1201, 0.6575, 0.1409, 0.6575, 0.3489, 0.6512, 0.3489, 0.6512, 0.1409, 0.4911, 0.483, 0.4911, 0.4997, 0.3783, 0.4997, 0.3783, 0.483, 0.01699, 0.6256, 0.0003451, 0.6152, 0.01699, 0.6152, 0.4911, 0.0003451, 0.4911, 0.01699, 0.3783, 0.01699, 0.3783, 0.0003451, 0.613, 0.3743, 0.6012, 0.3743, 0.6012, 0.1201, 0.613, 0.1201, 0.0003451, 0.6326, 0.02115, 0.6326, 0.02115, 0.7454, 0.0003451, 0.7454, 0.6255, 0.3743, 0.6137, 0.3743, 0.6137, 0.1201, 0.6255, 0.1201, 0.2292, 0.6326, 0.25, 0.6326, 0.25, 0.7454, 0.2292, 0.7454, 0.6131, 0.5003, 0.6131, 0.517, 0.5003, 0.517, 0.5003, 0.5003, 0.6131, 0.983, 0.6131, 0.9997, 0.5003, 0.9997, 0.5003, 0.983, 0.6387, 0.1201, 0.6505, 0.1201, 0.6505, 0.3743, 0.6387, 0.3743, 0.498, 0.00661, 0.5188, 0.00661, 0.5188, 0.1194, 0.498, 0.1194, 0.7269, 0.00661, 0.7477, 0.00661, 0.7477, 0.1194, 0.7269, 0.1194, 0.5254, 0.1201, 0.536, 0.1385, 0.536, 0.4362, 0.5238, 0.4151, 0.5511, 0.4362, 0.5496, 0.1412, 0.5618, 0.1201, 0.5618, 0.4177, 0.7052, 0.1201, 0.7052, 0.3787, 0.7009, 0.3787, 0.7009, 0.1201, 0.7059, 0.3776, 0.7059, 0.1201, 0.7102, 0.1201, 0.7102, 0.3776, 0.5106, 0.4513, 0.5106, 0.4835, 0.5068, 0.4835, 0.5068, 0.4513, 0.5326, 0.4554, 0.5326, 0.4835, 0.5289, 0.4835, 0.5289, 0.4554, 0.4995, 0.1201, 0.5102, 0.1396, 0.5102, 0.4367, 0.498, 0.4145, 0.5769, 0.4362, 0.5754, 0.1412, 0.5876, 0.1201, 0.5876, 0.4177, 0.686, 0.3787, 0.686, 0.1201, 0.6903, 0.1201, 0.6903, 0.3787, 0.7151, 0.1201, 0.7151, 0.3776, 0.7108, 0.3776, 0.7108, 0.1201, 0.5024, 0.4835, 0.5024, 0.4513, 0.5061, 0.4513, 0.5061, 0.4835, 0.5245, 0.4835, 0.5245, 0.4554, 0.5282, 0.4554, 0.5282, 0.4835, 0.564, 0.1201, 0.5747, 0.1385, 0.5747, 0.4362, 0.5625, 0.4151, 0.5898, 0.4362, 0.5883, 0.1412, 0.6005, 0.1201, 0.6005, 0.4177, 0.6959, 0.3787, 0.6959, 0.1201, 0.7002, 0.1201, 0.7002, 0.3787, 0.7158, 0.3776, 0.7158, 0.1201, 0.7201, 0.1201, 0.7201, 0.3776, 0.515, 0.4513, 0.515, 0.4835, 0.5112, 0.4835, 0.5112, 0.4513, 0.5194, 0.4554, 0.5194, 0.4835, 0.5157, 0.4835, 0.5157, 0.4554, 0.5124, 0.1201, 0.5231, 0.1396, 0.5231, 0.4367, 0.5109, 0.4145, 0.5383, 0.4362, 0.5367, 0.1412, 0.5489, 0.1201, 0.5489, 0.4177, 0.691, 0.3787, 0.691, 0.1201, 0.6952, 0.1201, 0.6952, 0.3787, 0.725, 0.1201, 0.725, 0.3776, 0.7208, 0.3776, 0.7208, 0.1201, 0.498, 0.4835, 0.498, 0.4513, 0.5017, 0.4513, 0.5017, 0.4835, 0.5238, 0.4554, 0.5238, 0.4835, 0.5201, 0.4835, 0.5201, 0.4554])
me_cylinder_002.materials.append(mat_pipe_small)
me_cylinder_002.materials.append(mat_pipe_large)
me_cylinder_002.materials.append(mat_frame)
me_cylinder_002.use_remesh_preserve_volume = False
me_cylinder_002.use_remesh_preserve_attributes = False
me_cylinder_002.use_mirror_vertex_groups = False
me_cylinder_002.update()

# ---- curves / text
cu_beziercircle = bpy.data.curves.new('BezierCircle', 'CURVE')
cu_beziercircle.dimensions = '3D'
_sp = cu_beziercircle.splines.new('BEZIER'); _sp.bezier_points.add(3)
_sp.bezier_points.foreach_set('co', [-0.0522, 0.0, 0.0, 0.0, 0.0522, 0.0, 0.0522, 0.0, 0.0, 0.0, -0.0522, 0.0])
_sp.bezier_points.foreach_set('handle_left', [-0.0522, -0.02882, 0.0, -0.02882, 0.0522, 0.0, 0.0522, 0.02882, 0.0, 0.02882, -0.0522, 0.0])
_sp.bezier_points.foreach_set('handle_right', [-0.0522, 0.02882, 0.0, 0.02882, 0.0522, 0.0, 0.0522, -0.02882, 0.0, -0.02882, -0.0522, 0.0])
for _p, _l, _r in zip(_sp.bezier_points, ['AUTO', 'AUTO', 'AUTO', 'AUTO'], ['AUTO', 'AUTO', 'AUTO', 'AUTO']): _p.handle_left_type = _l; _p.handle_right_type = _r
_sp.order_u = 0
_sp.order_v = 0
_sp.resolution_u = 1
_sp.use_cyclic_u = True
cu_beziercircle.use_path = True
cu_beziercircle.use_path_clamp = True
cu_beziercircle.bevel_resolution = 0
cu_beziercircle.fill_mode = 'HALF'
cu_nurbspath_003 = bpy.data.curves.new('NurbsPath.003', 'CURVE')
cu_nurbspath_003.dimensions = '3D'
_sp = cu_nurbspath_003.splines.new('NURBS'); _sp.points.add(10)
_sp.points.foreach_set('co', [0.1, -1.0, 1.3, 1.0, 0.1, -1.8, 1.3, 1.0, 0.1, -1.8, 0.8, 1.0, 0.1, -1.8, 0.3, 1.0, 0.1, -1.0, 0.3, 1.0, 0.1, 0.0, 0.3, 1.0, 0.1, 1.0, 0.3, 1.0, 0.1, 1.8, 0.3, 1.0, 0.1, 1.8, 0.8, 1.0, 0.1, 1.8, 1.3, 1.0, 0.1, 1.0, 1.3, 1.0])
_sp.order_v = 0
_sp.resolution_u = 5
_sp.use_cyclic_u = True
_sp = cu_nurbspath_003.splines.new('NURBS'); _sp.points.add(0)
_sp.points.foreach_set('co', [0.1, -1.0, 0.3, 1.0])
_sp.order_u = 2
_sp.order_v = 0
_sp.use_endpoint_u = True
_sp = cu_nurbspath_003.splines.new('NURBS'); _sp.points.add(0)
_sp.points.foreach_set('co', [0.1, 0.0, 0.3, 1.0])
_sp.order_u = 2
_sp.order_v = 0
_sp.use_endpoint_u = True
_sp = cu_nurbspath_003.splines.new('NURBS'); _sp.points.add(0)
_sp.points.foreach_set('co', [0.1, 1.0, 0.3, 1.0])
_sp.order_u = 2
_sp.order_v = 0
_sp.use_endpoint_u = True
_sp = cu_nurbspath_003.splines.new('NURBS'); _sp.points.add(1)
_sp.points.foreach_set('co', [0.1, -1.5, 1.5, 1.0, 0.1, -1.5, 0.0, 1.0])
_sp.order_u = 2
_sp.order_v = 0
_sp.resolution_u = 2
_sp.use_endpoint_u = True
_sp = cu_nurbspath_003.splines.new('NURBS'); _sp.points.add(1)
_sp.points.foreach_set('co', [0.1, 1.5, 1.5, 1.0, 0.1, 1.5, 0.0, 1.0])
_sp.order_u = 2
_sp.order_v = 0
_sp.resolution_u = 2
_sp.use_endpoint_u = True
_sp = cu_nurbspath_003.splines.new('NURBS'); _sp.points.add(1)
_sp.points.foreach_set('co', [0.1, 0.6, 1.5, 1.0, 0.1, 0.6, 0.0, 1.0])
_sp.order_u = 2
_sp.order_v = 0
_sp.resolution_u = 2
_sp.use_endpoint_u = True
_sp = cu_nurbspath_003.splines.new('NURBS'); _sp.points.add(1)
_sp.points.foreach_set('co', [0.1, -0.5, 1.5, 1.0, 0.1, -0.5, 0.0, 1.0])
_sp.order_u = 2
_sp.order_v = 0
_sp.resolution_u = 2
_sp.use_endpoint_u = True
cu_nurbspath_003.materials.append(mat_frame_gen)
cu_nurbspath_003.use_path = True
cu_nurbspath_003.use_path_clamp = True
cu_nurbspath_003.bevel_mode = 'OBJECT'
cu_nurbspath_003.bevel_resolution = 0
cu_nurbspath_003.fill_mode = 'HALF'

# ---- objects
ob_platform = bpy.data.objects.new('platform', me_plane_004)
ob_frame_small = bpy.data.objects.new('frame_small', me_plane_002)
ob_hemi = bpy.data.objects.new('Hemi', light_hemi)
ob_pipe_section = bpy.data.objects.new('pipe_section', me_cylinder_002)
ob_frame_struts_bevel = bpy.data.objects.new('frame_struts_bevel', cu_beziercircle)
ob_safety_path = bpy.data.objects.new('safety_path', cu_nurbspath_003)

# ---- transforms, parenting, visibility, modifiers, constraints
ob_platform.location = (4.0, 0.0, 0.0)
ob_platform.lineart.crease_threshold = 0.0
ob_frame_small.location = (-3.0, 0.0, 0.0)
ob_frame_small.lineart.crease_threshold = 0.0
ob_hemi.location = (-3.0, 0.0, 4.0)
ob_hemi.rotation_euler = (0.0, -0.6981, 0.0)
ob_hemi.lineart.crease_threshold = 0.0
ob_pipe_section.location = (0.0, 0.0, 0.0)
ob_pipe_section.lineart.crease_threshold = 0.0
ob_frame_struts_bevel.location = (0.0, 0.0, 0.0)
ob_frame_struts_bevel.lineart.crease_threshold = 0.0
ob_safety_path.location = (3.0, 0.0, 0.0)
ob_safety_path.lineart.crease_threshold = 0.0
cu_nurbspath_003.bevel_object = ob_frame_struts_bevel

# ---- collection membership
col_collection_1.objects.link(ob_platform)
col_collection_1.objects.link(ob_frame_small)
col_collection_1.objects.link(ob_hemi)
col_collection_1.objects.link(ob_pipe_section)
col_collection_1.objects.link(ob_frame_struts_bevel)
col_collection_1.objects.link(ob_safety_path)

# ---- scene / render settings (as saved in the file)
scene.frame_start = 1; scene.frame_end = 250; scene.frame_set(1)
scene.render.engine = 'BLENDER_EEVEE_NEXT'
scene.render.resolution_x = 640
scene.render.resolution_y = 480
scene.render.dither_intensity = 0.0
scene.cycles.use_denoising = False
scene.cycles.samples = 128
scene.cycles.sampling_pattern = 'TABULATED_SOBOL'
scene.cycles.light_sampling_threshold = 0.0
scene.cycles.use_adaptive_sampling = False
scene.cycles.use_light_tree = False
scene.cycles.blur_glossy = 0.0
scene.cycles.sample_clamp_indirect = 0.0
scene.view_settings.view_transform = 'Standard'
bpy.context.view_layer.update()

# ---- added for rendering (the .blend has no active camera): camera
cam_auto = bpy.data.cameras.new('AutoCamera')
cam_auto.lens = 50.0
cam_auto.sensor_width = 36.0
cam_auto.clip_end = 1000.0
ob_auto_camera = bpy.data.objects.new('AutoCamera', cam_auto)
scene.collection.objects.link(ob_auto_camera)
ob_auto_camera.location = (13.3707, -14.2448, 10.2465)
ob_auto_camera.rotation_euler = (1.09748, -7.21219e-08, 0.694738)
scene.camera = ob_auto_camera
bpy.context.view_layer.update()
